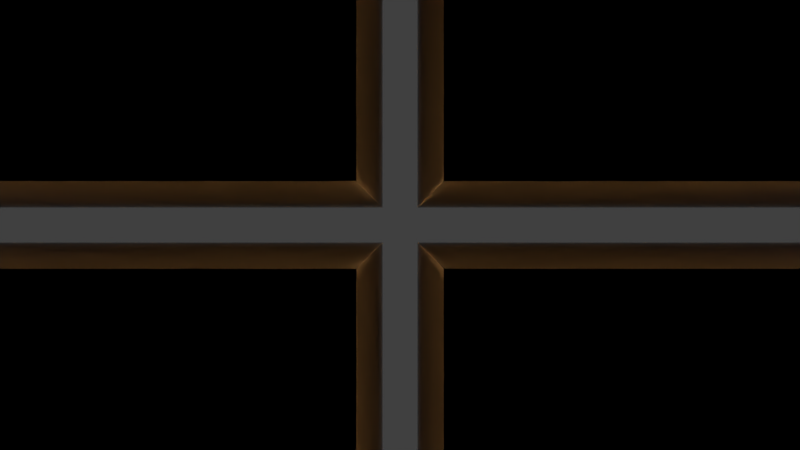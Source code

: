 # Source: character.blend  (saved by Blender 2.80.45; exported with 4.5.12 LTS)
import bpy
from mathutils import Matrix  # noqa: F401  (used for matrix-valued properties, if any)

bpy.ops.wm.read_factory_settings(use_empty=True)
scene = bpy.context.scene
scene.name = 'Scene'

# ---- collections
col_collection_1 = bpy.data.collections.new('Collection 1'); scene.collection.children.link(col_collection_1)
col_collection_2 = bpy.data.collections.new('Collection 2'); scene.collection.children.link(col_collection_2)
col_collection_6 = bpy.data.collections.new('Collection 6'); scene.collection.children.link(col_collection_6)
col_collection_6.hide_render = True
col_collection_6.hide_viewport = True
col_collection_11 = bpy.data.collections.new('Collection 11'); scene.collection.children.link(col_collection_11)
col_collection_11.hide_render = True
col_collection_11.hide_viewport = True
col_safe_zone = bpy.data.collections.new('safe_zone')  # instanced only; not linked into the scene
col_char_camera = bpy.data.collections.new('char_camera')  # instanced only; not linked into the scene

# ---- materials (node trees are filled in below, after node groups)
mat_material_001 = bpy.data.materials.new('Material.001')
mat_material_001.alpha_threshold = 0.0
mat_material_001.use_transparent_shadow = False
mat_material_001.roughness = 0.5
mat_material_003 = bpy.data.materials.new('Material.003')
mat_material_003.alpha_threshold = 0.0
mat_material_003.use_transparent_shadow = False
mat_material_003.diffuse_color = (0.8, 0.6861, 0.1371, 1.0)
mat_material_003.roughness = 0.5
mat_material = bpy.data.materials.new('Material')
mat_material.alpha_threshold = 0.0
mat_material.use_transparent_shadow = False
mat_material.diffuse_color = (0.8, 0.162, 0.1126, 1.0)
mat_material.roughness = 0.5
mat_marker_001 = bpy.data.materials.new('Marker.001')
mat_marker_001.alpha_threshold = 0.0
mat_marker_001.use_transparent_shadow = False
mat_marker_001.roughness = 0.5

# ---- material node trees
mat_material_001.use_nodes = True; mat_material_001.node_tree.nodes.clear()
_N = mat_material_001.node_tree.nodes; _L = mat_material_001.node_tree.links
n0 = _N.new('NodeUndefined'); n0.name = 'Output'; n0.location = (500, 300)
n0.inputs[1].default_value = 1.0
n1 = _N.new('ShaderNodeSeparateColor'); n1.name = 'Separate RGB'; n1.location = (-230, 308)
n2 = _N.new('NodeUndefined'); n2.name = 'Material.001'; n2.location = (-495, 384)
n2.inputs[0].default_value = (1.0, 1.0, 1.0, 1.0)
n2.inputs[1].default_value = (1.0, 1.0, 1.0, 1.0)
n2.inputs[2].default_value = 0.8
n2.inputs[3].default_value = (0.0, 0.0, 0.0)
n3 = _N.new('NodeUndefined'); n3.name = 'Extended Material'; n3.location = (50, 434)
n3.inputs[0].default_value = (0.8, 0.8, 0.8, 1.0)
n3.inputs[2].default_value = 0.8
n3.inputs[3].default_value = (0.0, 0.0, 0.0)
n3.inputs[4].default_value = (1.0, 1.0, 1.0, 1.0)
n3.inputs[5].default_value = 1.0
n3.inputs[7].default_value = 1.0
n3.inputs[8].default_value = 0.0
n3.inputs[9].default_value = 1.0
n3.inputs[10].default_value = 0.0
_L.new(n2.outputs[0], n1.inputs[0])
_L.new(n3.outputs[0], n0.inputs[0])
_L.new(n1.outputs[0], n3.inputs[1])
_L.new(n1.outputs[1], n3.inputs[6])
mat_material_003.use_nodes = True; mat_material_003.node_tree.nodes.clear()
_N = mat_material_003.node_tree.nodes; _L = mat_material_003.node_tree.links
n0 = _N.new('ShaderNodeOutputMaterial'); n0.name = 'Material Output'; n0.location = (300, 300)
n1 = _N.new('ShaderNodeBsdfPrincipled'); n1.name = 'Principled BSDF'; n1.location = (10, 300)
n1.distribution = 'GGX'
n1.subsurface_method = 'BURLEY'
n1.inputs[0].default_value = (0.8, 0.6861, 0.1371, 1.0)
n1.inputs[3].default_value = 1.45
_L.new(n1.outputs[0], n0.inputs[0])
n0.is_active_output = True
mat_material.use_nodes = True; mat_material.node_tree.nodes.clear()
_N = mat_material.node_tree.nodes; _L = mat_material.node_tree.links
n0 = _N.new('ShaderNodeOutputMaterial'); n0.name = 'Material Output'; n0.location = (300, 300)
n1 = _N.new('ShaderNodeBsdfPrincipled'); n1.name = 'Principled BSDF'; n1.location = (10, 300)
n1.distribution = 'GGX'
n1.subsurface_method = 'BURLEY'
n1.inputs[0].default_value = (0.8, 0.162, 0.1126, 1.0)
n1.inputs[3].default_value = 1.45
_L.new(n1.outputs[0], n0.inputs[0])
n0.is_active_output = True
mat_marker_001.use_nodes = True; mat_marker_001.node_tree.nodes.clear()
_N = mat_marker_001.node_tree.nodes; _L = mat_marker_001.node_tree.links
n0 = _N.new('ShaderNodeMath'); n0.name = 'Math'; n0.location = (117, 136)
n0.operation = 'MULTIPLY'
n1 = _N.new('NodeUndefined'); n1.name = 'Output'; n1.location = (337, 300)
n2 = _N.new('NodeUndefined'); n2.name = 'Geometry'; n2.location = (-856, 316)
n3 = _N.new('NodeUndefined'); n3.name = 'Material.001'; n3.location = (-450, -90)
n3.inputs[0].default_value = (1.0, 1.0, 1.0, 1.0)
n3.inputs[1].default_value = (1.0, 1.0, 1.0, 1.0)
n3.inputs[2].default_value = 0.8
n3.inputs[3].default_value = (0.0, 0.0, 0.0)
n4 = _N.new('NodeUndefined'); n4.name = 'Texture'; n4.location = (-631, 423)
n5 = _N.new('NodeUndefined'); n5.name = 'Material'; n5.location = (-103, 318)
n5.inputs[1].default_value = (1.0, 1.0, 1.0, 1.0)
n5.inputs[2].default_value = 0.8
n5.inputs[3].default_value = (0.0, 0.0, 0.0)
n6 = _N.new('ShaderNodeMix'); n6.name = 'Mix'; n6.location = (-382, 224)
n6.data_type = 'RGBA'
n6.inputs[0].default_value = 0.2591
n7 = _N.new('ShaderNodeOutputMaterial'); n7.name = 'Material Output'; n7.location = (0, 0)
_L.new(n5.outputs[0], n1.inputs[0])
_L.new(n0.outputs[0], n1.inputs[1])
_L.new(n3.outputs[0], n0.inputs[1])
_L.new(n4.outputs[1], n6.inputs[6])
_L.new(n2.outputs[4], n4.inputs[0])
_L.new(n4.outputs[0], n0.inputs[0])
_L.new(n6.outputs[2], n5.inputs[0])
n7.is_active_output = True

# ---- world
world_world = bpy.data.worlds.new('World'); scene.world = world_world
world_world.color = (0.05088, 0.05088, 0.05088)
world_world.use_sun_shadow = False
world_world.sun_shadow_jitter_overblur = 0.0
world_world.cycles.sampling_method = 'MANUAL'

# ---- cameras
cam_camera = bpy.data.cameras.new('Camera')
cam_camera.clip_end = 100.0
cam_camera.lens = 35.0
cam_camera.sensor_width = 32.0
cam_camera.sensor_height = 18.0
cam_camera.ortho_scale = 4.814
cam_camera.dof.focus_distance = 0.0
cam_camera.dof.aperture_fstop = 128.0

# ---- lights
light_hemi = bpy.data.lights.new('Hemi', 'SUN')
light_hemi.color = (0.3503, 0.3885, 1.0)
light_hemi.transmission_factor = 0.0
light_hemi.angle = 0.1993
light_hemi.energy = 0.2
light_hemi.shadow_buffer_clip_start = 0.5
light_hemi.shadow_soft_size = 0.1
light_hemi.shadow_cascade_max_distance = 1000.0
light_sun = bpy.data.lights.new('Sun', 'SUN')
light_sun.color = (1.0, 0.3301, 0.08361)
light_sun.transmission_factor = 0.0
light_sun.cutoff_distance = 10.7
light_sun.angle = 0.1993
light_sun.energy = 0.3
light_sun.shadow_buffer_clip_start = 0.5
light_sun.shadow_soft_size = 0.1
light_sun.shadow_cascade_max_distance = 1000.0
light_area = bpy.data.lights.new('Area', 'POINT')
light_area.color = (1.0, 0.4705, 0.1384)
light_area.transmission_factor = 0.0
light_area.energy = 86.0
light_area.shadow_buffer_clip_start = 0.5
light_area.shadow_soft_size = 0.465
light_area.shadow_maximum_resolution = 0.006
light_area.use_absolute_resolution = True

# ---- meshes
me_cube = bpy.data.meshes.new('Cube')
me_cube.from_pydata([(-0.0625, -0.0625, 0.03125), (-0.0625, -0.0625, 0.0625), (-0.0625, -0.0625, 0.09375), (-0.0625, 0.0625, 0.09375), (-0.0625, 0.0625, 0.0625), (-0.0625, 0.0625, 0.03125), (0.0625, 0.0625, 0.09375), (0.0625, 0.0625, 0.0625), (0.0625, 0.0625, 0.03125), (0.0625, -0.0625, 0.09375), (0.0625, -0.0625, 0.0625), (0.0625, -0.0625, 0.03125), (-0.0625, -0.0625, 0.1094), (-0.0625, 0.0625, 0.01562), (0.0625, 0.0625, 0.01562), (0.0625, -0.0625, 0.01562), (-0.0625, -0.0625, 0.01562), (-0.0625, -0.0625, 0.04688), (-0.0625, -0.0625, 0.07812), (-0.0625, 0.0625, 0.1094), (-0.0625, 0.0625, 0.07812), (-0.0625, 0.0625, 0.04688), (0.0625, 0.0625, 0.1094), (0.0625, 0.0625, 0.07812), (0.0625, 0.0625, 0.04688), (0.0625, -0.0625, 0.1094), (0.0625, -0.0625, 0.07812), (0.0625, -0.0625, 0.04688), (-0.0525, -0.0525, 0.0), (-0.0625, -0.0625, 0.01), (-0.0625, -0.0625, 0.0), (-0.0525, -0.0525, 0.125), (-0.0625, -0.0625, 0.115), (-0.0625, -0.0625, 0.125), (-0.0525, 0.0525, 0.0), (-0.0625, 0.0625, 0.01), (-0.0625, 0.0625, 0.0), (-0.0525, 0.0525, 0.125), (-0.0625, 0.0625, 0.115), (-0.0625, 0.0625, 0.125), (0.0525, -0.0525, 0.0), (0.0625, -0.0625, 0.01), (0.0625, -0.0625, 0.0), (0.0525, -0.0525, 0.125), (0.0625, -0.0625, 0.115), (0.0625, -0.0625, 0.125), (0.0525, 0.0525, 0.0), (0.0625, 0.0625, 0.01), (0.0625, 0.0625, 0.0), (0.0525, 0.0525, 0.125), (0.0625, 0.0625, 0.115), (0.0625, 0.0625, 0.125)], [], [(49, 37, 31, 43), (47, 14, 15, 41), (12, 32, 38, 19), (41, 15, 16, 29), (35, 13, 14, 47), (15, 11, 0, 16), (27, 10, 1, 17), (26, 9, 2, 18), (14, 8, 11, 15), (24, 7, 10, 27), (23, 6, 9, 26), (13, 5, 8, 14), (21, 4, 7, 24), (20, 3, 6, 23), (16, 0, 5, 13), (17, 1, 4, 21), (18, 2, 3, 20), (1, 18, 20, 4), (0, 17, 21, 5), (34, 46, 40, 28), (4, 20, 23, 7), (5, 21, 24, 8), (19, 38, 50, 22), (7, 23, 26, 10), (8, 24, 27, 11), (22, 50, 44, 25), (10, 26, 18, 1), (11, 27, 17, 0), (25, 44, 32, 12), (9, 25, 12, 2), (6, 22, 25, 9), (3, 19, 22, 6), (2, 12, 19, 3), (34, 28, 30, 36), (36, 30, 29, 35), (31, 37, 39, 33), (33, 39, 38, 32), (46, 34, 36, 48), (48, 36, 35, 47), (37, 49, 51, 39), (39, 51, 50, 38), (40, 46, 48, 42), (42, 48, 47, 41), (49, 43, 45, 51), (51, 45, 44, 50), (28, 40, 42, 30), (30, 42, 41, 29), (43, 31, 33, 45), (45, 33, 32, 44), (29, 16, 13, 35)])
me_cube.polygons.foreach_set('use_smooth', [True] * 50)
_k = {(28, 34): 1.0, (29, 35): 1.0, (31, 37): 1.0, (32, 38): 1.0, (34, 46): 1.0, (35, 47): 1.0, (37, 49): 1.0, (38, 50): 1.0, (40, 46): 1.0, (41, 47): 1.0, (43, 49): 1.0, (44, 50): 1.0, (28, 40): 1.0, (29, 41): 1.0, (31, 43): 1.0, (32, 44): 1.0}
me_cube.attributes.new('crease_edge', 'FLOAT', 'EDGE').data.foreach_set('value', [_k.get((min(e.vertices), max(e.vertices)), 0.0) for e in me_cube.edges])
me_cube.materials.append(mat_material_001)
me_cube.use_remesh_preserve_volume = False
me_cube.use_remesh_preserve_attributes = False
me_cube.use_mirror_vertex_groups = False
me_cube.update()
me_plane_003 = bpy.data.meshes.new('Plane.003')
me_plane_003.from_pydata([(-0.12, -0.12, 0.0), (0.12, -0.12, 0.0), (-0.12, 0.12, 0.0), (0.12, 0.12, 0.0)], [], [(0, 1, 3, 2)])
me_plane_003.materials.append(mat_material_003)
me_plane_003.use_remesh_preserve_volume = False
me_plane_003.use_remesh_preserve_attributes = False
me_plane_003.use_mirror_vertex_groups = False
me_plane_003.update()
me_plane_002 = bpy.data.meshes.new('Plane.002')
me_plane_002.from_pydata([(-0.12, -0.12, 0.0), (0.12, -0.12, 0.0), (-0.12, 0.12, 0.0), (0.12, 0.12, 0.0)], [], [(0, 1, 3, 2)])
me_plane_002.materials.append(mat_material)
me_plane_002.use_remesh_preserve_volume = False
me_plane_002.use_remesh_preserve_attributes = False
me_plane_002.use_mirror_vertex_groups = False
me_plane_002.update()
me_plane_000 = bpy.data.meshes.new('Plane.000')
me_plane_000.from_pydata([(0.015, 0.005, 0.125), (0.735, 0.005, 0.125), (0.015, 0.245, 0.125), (0.735, 0.245, 0.125)], [], [(0, 1, 3, 2)])
me_plane_000.use_remesh_preserve_volume = False
me_plane_000.use_remesh_preserve_attributes = False
me_plane_000.use_mirror_vertex_groups = False
me_plane_000.update()
me_plane_004 = bpy.data.meshes.new('Plane.004')
me_plane_004.from_pydata([(0.015, 0.005, 0.125), (0.735, 0.005, 0.125), (0.015, 0.245, 0.125), (0.735, 0.245, 0.125)], [], [(0, 1, 3, 2)])
me_plane_004.use_remesh_preserve_volume = False
me_plane_004.use_remesh_preserve_attributes = False
me_plane_004.use_mirror_vertex_groups = False
me_plane_004.update()
me_plane_001 = bpy.data.meshes.new('Plane.001')
me_plane_001.from_pydata([(-0.12, -0.12, 0.0), (0.12, -0.12, 0.0), (-0.12, 0.12, 0.0), (0.12, 0.12, 0.0)], [], [(0, 1, 3, 2)])
me_plane_001.use_remesh_preserve_volume = False
me_plane_001.use_remesh_preserve_attributes = False
me_plane_001.use_mirror_vertex_groups = False
me_plane_001.update()
me_cube_001 = bpy.data.meshes.new('Cube.001')
me_cube_001.from_pydata([(-0.25, -0.25, -0.25), (-0.25, -0.25, 0.25), (-0.25, 0.25, -0.25), (-0.25, 0.25, 0.25), (0.25, -0.25, -0.25), (0.25, -0.25, 0.25), (0.25, 0.25, -0.25), (0.25, 0.25, 0.25)], [], [(0, 1, 3, 2), (2, 3, 7, 6), (6, 7, 5, 4), (4, 5, 1, 0), (2, 6, 4, 0), (7, 3, 1, 5)])
me_cube_001.use_remesh_preserve_volume = False
me_cube_001.use_remesh_preserve_attributes = False
me_cube_001.use_mirror_vertex_groups = False
me_cube_001.update()
me_icosphere = bpy.data.meshes.new('Icosphere')
me_icosphere.from_pydata([(0.02818, -0.04627, 0.0114), (-0.03529, -0.04109, 0.0114), (-0.04999, 0.02087, 0.0114), (0.004399, 0.05399, 0.0114), (0.05271, 0.0125, 0.0114), (0.0172, 0.0125, 0.01688), (0.03441, 0.025, 0.01392), (0.02818, 0.04627, 0.0114), (-0.006572, 0.02023, 0.01688), (-0.01314, 0.04045, 0.01392), (-0.03529, 0.04109, 0.0114), (-0.02127, 0.0, 0.01688), (-0.04253, 0.0, 0.01392), (-0.04999, -0.02087, 0.0114), (-0.006572, -0.02023, 0.01688), (-0.01314, -0.04045, 0.01392), (0.004399, -0.05399, 0.0114), (0.0172, -0.0125, 0.01688), (0.03441, -0.025, 0.01392), (0.05271, -0.0125, 0.0114), (0.06334, 0.02023, 0.006081), (0.05568, 0.04045, 0.003286), (0.03881, 0.05399, 0.006081), (0.000338, 0.06649, 0.006081), (-0.02127, 0.06545, 0.003286), (-0.03936, 0.05359, 0.006081), (-0.06313, 0.02087, 0.006081), (-0.06882, 0.0, 0.003286), (-0.06313, -0.02087, 0.006081), (-0.03936, -0.05359, 0.006081), (-0.02127, -0.06545, 0.003286), (0.000338, -0.06649, 0.006081), (0.03881, -0.05399, 0.006081), (0.05568, -0.04045, 0.003286), (0.06334, -0.02023, 0.006081), (0.0216, 0.06649, 0.002795), (-0.05656, 0.04109, 0.002795), (-0.05656, -0.04109, 0.002795), (0.0216, -0.06649, 0.002795), (0.06991, 0.0, 0.002795), (0.06792, 0.01085, 0.004315), (0.03131, -0.06124, 0.004315), (-0.04857, -0.0487, 0.004315), (-0.06132, 0.03114, 0.004315), (0.01067, 0.06795, 0.004315), (0.03483, -0.05039, 0.00893), (-0.03716, -0.0487, 0.00893), (-0.0578, 0.02029, 0.00893), (0.001438, 0.06124, 0.00893), (0.05869, 0.01756, 0.00893), (0.01637, -0.05039, 0.01178), (0.01846, 0.0, 0.01712), (-0.04286, -0.03114, 0.01178), (-0.04286, 0.03114, 0.01178), (0.01637, 0.05039, 0.01178), (0.06792, -0.01085, 0.004315), (0.01067, -0.06795, 0.004315), (-0.06132, -0.03114, 0.004315), (-0.04857, 0.0487, 0.004315), (0.03131, 0.06124, 0.004315), (0.05869, -0.01756, 0.00893), (0.001438, -0.06124, 0.00893), (-0.0578, -0.02029, 0.00893), (-0.03716, 0.0487, 0.00893), (0.03483, 0.05039, 0.00893), (0.005704, -0.01756, 0.01712), (0.05298, 0.0, 0.01178), (-0.01493, -0.01085, 0.01712), (-0.01493, 0.01085, 0.01712), (0.005704, 0.01756, 0.01712), (0.02581, 0.01875, 0.01568), (0.04454, 0.01875, 0.01278), (0.0316, 0.03657, 0.01278), (-0.009858, 0.03034, 0.01568), (-0.004069, 0.04815, 0.01278), (-0.02501, 0.04135, 0.01278), (-0.0319, 0.0, 0.01568), (-0.04705, 0.01101, 0.01278), (-0.04705, -0.01101, 0.01278), (-0.009858, -0.03034, 0.01568), (-0.02501, -0.04135, 0.01278), (-0.004069, -0.04815, 0.01278), (0.02581, -0.01875, 0.01568), (0.0316, -0.03657, 0.01278), (0.04454, -0.01875, 0.01278), (0.06049, 0.03034, 0.004806), (0.05771, 0.04193, 0.0), (0.04755, 0.04815, 0.004806), (-0.01016, 0.0669, 0.004806), (-0.02204, 0.06784, 0.0), (-0.03111, 0.0601, 0.004806), (-0.06677, 0.01101, 0.004806), (-0.07133, 0.0, 0.0), (-0.06677, -0.01101, 0.004806), (-0.03111, -0.0601, 0.004806), (-0.02204, -0.06784, 0.0), (-0.01016, -0.0669, 0.004806), (0.04755, -0.04815, 0.004806), (0.05771, -0.04193, 0.0), (0.06049, -0.03034, 0.004806), (0.02204, 0.06784, 0.0), (-0.05771, 0.04193, 0.0), (-0.05771, -0.04193, 0.0), (0.02204, -0.06784, 0.0), (0.07133, 0.0, 0.0), (0.0197, -0.06062, 0.007968), (-0.05157, -0.03747, 0.007968), (-0.05157, 0.03747, 0.007968), (0.0197, 0.06062, 0.007968), (0.06374, 0.0, 0.007968), (-2.28e-08, 7.451e-11, 0.01782), (0.06792, -0.02207, 0.0), (0.06792, 0.02207, 0.0), (0.0, -0.07142, 0.0), (0.04198, -0.05778, 0.0), (-0.06792, -0.02207, 0.0), (-0.04198, -0.05778, 0.0), (-0.04198, 0.05778, 0.0), (-0.06792, 0.02207, 0.0), (0.04198, 0.05778, 0.0), (0.0, 0.07142, 0.0), (0.04907, -0.03565, 0.009373), (-0.01875, -0.05769, 0.009373), (-0.06066, 0.0, 0.009373), (-0.01875, 0.05769, 0.009373), (0.04907, 0.03565, 0.009373), (0.01158, -0.03565, 0.01517), (0.03749, -7.761e-11, 0.01517), (-0.03033, -0.02204, 0.01517), (-0.03033, 0.02204, 0.01517), (0.01158, 0.03565, 0.01517)], [], [(0, 50, 105, 45), (0, 45, 121, 83), (0, 83, 126, 50), (1, 52, 106, 46), (1, 46, 122, 80), (1, 80, 128, 52), (2, 53, 107, 47), (2, 47, 123, 77), (2, 77, 129, 53), (3, 54, 108, 48), (3, 48, 124, 74), (3, 74, 130, 54), (4, 66, 109, 49), (4, 49, 125, 71), (4, 71, 127, 66), (5, 51, 127, 70), (5, 70, 130, 69), (5, 69, 110, 51), (6, 70, 127, 71), (6, 71, 125, 72), (6, 72, 130, 70), (7, 72, 125, 64), (7, 64, 108, 54), (7, 54, 130, 72), (8, 69, 130, 73), (8, 73, 129, 68), (8, 68, 110, 69), (9, 73, 130, 74), (9, 74, 124, 75), (9, 75, 129, 73), (10, 75, 124, 63), (10, 63, 107, 53), (10, 53, 129, 75), (11, 68, 129, 76), (11, 76, 128, 67), (11, 67, 110, 68), (12, 76, 129, 77), (12, 77, 123, 78), (12, 78, 128, 76), (13, 78, 123, 62), (13, 62, 106, 52), (13, 52, 128, 78), (14, 67, 128, 79), (14, 79, 126, 65), (14, 65, 110, 67), (15, 79, 128, 80), (15, 80, 122, 81), (15, 81, 126, 79), (16, 81, 122, 61), (16, 61, 105, 50), (16, 50, 126, 81), (17, 65, 126, 82), (17, 82, 127, 51), (17, 51, 110, 65), (18, 82, 126, 83), (18, 83, 121, 84), (18, 84, 127, 82), (19, 84, 121, 60), (19, 60, 109, 66), (19, 66, 127, 84), (20, 40, 112, 85), (20, 85, 125, 49), (20, 49, 109, 40), (21, 85, 112, 86), (21, 86, 119, 87), (21, 87, 125, 85), (22, 87, 119, 59), (22, 59, 108, 64), (22, 64, 125, 87), (23, 44, 120, 88), (23, 88, 124, 48), (23, 48, 108, 44), (24, 88, 120, 89), (24, 89, 117, 90), (24, 90, 124, 88), (25, 90, 117, 58), (25, 58, 107, 63), (25, 63, 124, 90), (26, 43, 118, 91), (26, 91, 123, 47), (26, 47, 107, 43), (27, 91, 118, 92), (27, 92, 115, 93), (27, 93, 123, 91), (28, 93, 115, 57), (28, 57, 106, 62), (28, 62, 123, 93), (29, 42, 116, 94), (29, 94, 122, 46), (29, 46, 106, 42), (30, 94, 116, 95), (30, 95, 113, 96), (30, 96, 122, 94), (31, 96, 113, 56), (31, 56, 105, 61), (31, 61, 122, 96), (32, 41, 114, 97), (32, 97, 121, 45), (32, 45, 105, 41), (33, 97, 114, 98), (33, 98, 111, 99), (33, 99, 121, 97), (34, 99, 111, 55), (34, 55, 109, 60), (34, 60, 121, 99), (35, 59, 119, 100), (35, 100, 120, 44), (35, 44, 108, 59), (36, 58, 117, 101), (36, 101, 118, 43), (36, 43, 107, 58), (37, 57, 115, 102), (37, 102, 116, 42), (37, 42, 106, 57), (38, 56, 113, 103), (38, 103, 114, 41), (38, 41, 105, 56), (39, 55, 111, 104), (39, 104, 112, 40), (39, 40, 109, 55)])
me_icosphere.polygons.foreach_set('use_smooth', [True] * 120)
_uv = me_icosphere.uv_layers.new(name='UVMap')
_uv.uv.foreach_set('vector', [0.6833, 0.199, 0.6065, 0.1722, 0.6281, 0.1056, 0.7266, 0.1722, 0.6833, 0.199, 0.7266, 0.1722, 0.8192, 0.2681, 0.7055, 0.2621, 0.6833, 0.199, 0.7055, 0.2621, 0.5754, 0.2681, 0.6065, 0.1722, 0.2704, 0.2327, 0.2212, 0.2974, 0.1645, 0.2563, 0.2583, 0.1832, 0.2704, 0.2327, 0.2583, 0.1832, 0.3781, 0.1247, 0.3373, 0.231, 0.2704, 0.2327, 0.3373, 0.231, 0.3027, 0.3567, 0.2212, 0.2974, 0.1748, 0.6358, 0.2212, 0.7026, 0.1645, 0.7437, 0.124, 0.632, 0.1748, 0.6358, 0.124, 0.632, 0.1054, 0.5, 0.1939, 0.5716, 0.1748, 0.6358, 0.1939, 0.5716, 0.3027, 0.6433, 0.2212, 0.7026, 0.5286, 0.8512, 0.6065, 0.8278, 0.6281, 0.8944, 0.5094, 0.8984, 0.5286, 0.8512, 0.5094, 0.8984, 0.3781, 0.8753, 0.4735, 0.8133, 0.5286, 0.8512, 0.4735, 0.8133, 0.5754, 0.7319, 0.6065, 0.8278, 0.8429, 0.5813, 0.8447, 0.5, 0.9147, 0.5, 0.8818, 0.6142, 0.8429, 0.5813, 0.8818, 0.6142, 0.8192, 0.7319, 0.7897, 0.622, 0.8429, 0.5813, 0.7897, 0.622, 0.7439, 0.5, 0.8447, 0.5, 0.6119, 0.5813, 0.6201, 0.5, 0.7439, 0.5, 0.6679, 0.622, 0.6119, 0.5813, 0.6679, 0.622, 0.5754, 0.7319, 0.5371, 0.6142, 0.6119, 0.5813, 0.5371, 0.6142, 0.5, 0.5, 0.6201, 0.5, 0.7238, 0.6626, 0.6679, 0.622, 0.7439, 0.5, 0.7897, 0.622, 0.7238, 0.6626, 0.7897, 0.622, 0.8192, 0.7319, 0.7055, 0.7379, 0.7238, 0.6626, 0.7055, 0.7379, 0.5754, 0.7319, 0.6679, 0.622, 0.6833, 0.801, 0.7055, 0.7379, 0.8192, 0.7319, 0.7266, 0.8278, 0.6833, 0.801, 0.7266, 0.8278, 0.6281, 0.8944, 0.6065, 0.8278, 0.6833, 0.801, 0.6065, 0.8278, 0.5754, 0.7319, 0.7055, 0.7379, 0.4573, 0.6316, 0.5371, 0.6142, 0.5754, 0.7319, 0.4359, 0.6974, 0.4573, 0.6316, 0.4359, 0.6974, 0.3027, 0.6433, 0.4029, 0.5706, 0.4573, 0.6316, 0.4029, 0.5706, 0.5, 0.5, 0.5371, 0.6142, 0.4145, 0.7631, 0.4359, 0.6974, 0.5754, 0.7319, 0.4735, 0.8133, 0.4145, 0.7631, 0.4735, 0.8133, 0.3781, 0.8753, 0.3373, 0.769, 0.4145, 0.7631, 0.3373, 0.769, 0.3027, 0.6433, 0.4359, 0.6974, 0.2704, 0.7673, 0.3373, 0.769, 0.3781, 0.8753, 0.2583, 0.8168, 0.2704, 0.7673, 0.2583, 0.8168, 0.1645, 0.7437, 0.2212, 0.7026, 0.2704, 0.7673, 0.2212, 0.7026, 0.3027, 0.6433, 0.3373, 0.769, 0.3617, 0.5, 0.4029, 0.5706, 0.3027, 0.6433, 0.2925, 0.5, 0.3617, 0.5, 0.2925, 0.5, 0.3027, 0.3567, 0.4029, 0.4294, 0.3617, 0.5, 0.4029, 0.4294, 0.5, 0.5, 0.4029, 0.5706, 0.2233, 0.5, 0.2925, 0.5, 0.3027, 0.6433, 0.1939, 0.5716, 0.2233, 0.5, 0.1939, 0.5716, 0.1054, 0.5, 0.1939, 0.4284, 0.2233, 0.5, 0.1939, 0.4284, 0.3027, 0.3567, 0.2925, 0.5, 0.1748, 0.3642, 0.1939, 0.4284, 0.1054, 0.5, 0.124, 0.368, 0.1748, 0.3642, 0.124, 0.368, 0.1645, 0.2563, 0.2212, 0.2974, 0.1748, 0.3642, 0.2212, 0.2974, 0.3027, 0.3567, 0.1939, 0.4284, 0.4573, 0.3684, 0.4029, 0.4294, 0.3027, 0.3567, 0.4359, 0.3026, 0.4573, 0.3684, 0.4359, 0.3026, 0.5754, 0.2681, 0.5371, 0.3858, 0.4573, 0.3684, 0.5371, 0.3858, 0.5, 0.5, 0.4029, 0.4294, 0.4145, 0.2369, 0.4359, 0.3026, 0.3027, 0.3567, 0.3373, 0.231, 0.4145, 0.2369, 0.3373, 0.231, 0.3781, 0.1247, 0.4735, 0.1867, 0.4145, 0.2369, 0.4735, 0.1867, 0.5754, 0.2681, 0.4359, 0.3026, 0.5286, 0.1488, 0.4735, 0.1867, 0.3781, 0.1247, 0.5094, 0.1016, 0.5286, 0.1488, 0.5094, 0.1016, 0.6281, 0.1056, 0.6065, 0.1722, 0.5286, 0.1488, 0.6065, 0.1722, 0.5754, 0.2681, 0.4735, 0.1867, 0.6119, 0.4187, 0.5371, 0.3858, 0.5754, 0.2681, 0.6679, 0.378, 0.6119, 0.4187, 0.6679, 0.378, 0.7439, 0.5, 0.6201, 0.5, 0.6119, 0.4187, 0.6201, 0.5, 0.5, 0.5, 0.5371, 0.3858, 0.7238, 0.3374, 0.6679, 0.378, 0.5754, 0.2681, 0.7055, 0.2621, 0.7238, 0.3374, 0.7055, 0.2621, 0.8192, 0.2681, 0.7897, 0.378, 0.7238, 0.3374, 0.7897, 0.378, 0.7439, 0.5, 0.6679, 0.378, 0.8429, 0.4187, 0.7897, 0.378, 0.8192, 0.2681, 0.8818, 0.3858, 0.8429, 0.4187, 0.8818, 0.3858, 0.9147, 0.5, 0.8447, 0.5, 0.8429, 0.4187, 0.8447, 0.5, 0.7439, 0.5, 0.7897, 0.378, 0.912, 0.6316, 0.9418, 0.5706, 0.9419, 0.6436, 0.8935, 0.6974, 0.912, 0.6316, 0.8935, 0.6974, 0.8192, 0.7319, 0.8818, 0.6142, 0.912, 0.6316, 0.8818, 0.6142, 0.9147, 0.5, 0.9418, 0.5706, 0.8622, 0.7631, 0.8935, 0.6974, 0.9419, 0.6436, 0.8754, 0.7727, 0.8622, 0.7631, 0.8754, 0.7727, 0.7731, 0.8759, 0.8093, 0.8133, 0.8622, 0.7631, 0.8093, 0.8133, 0.8192, 0.7319, 0.8935, 0.6974, 0.7525, 0.8512, 0.8093, 0.8133, 0.7731, 0.8759, 0.7037, 0.8984, 0.7525, 0.8512, 0.7037, 0.8984, 0.6281, 0.8944, 0.7266, 0.8278, 0.7525, 0.8512, 0.7266, 0.8278, 0.8192, 0.7319, 0.8093, 0.8133, 0.5022, 0.9325, 0.5694, 0.942, 0.5, 0.9646, 0.4339, 0.9352, 0.5022, 0.9325, 0.4339, 0.9352, 0.3781, 0.8753, 0.5094, 0.8984, 0.5022, 0.9325, 0.5094, 0.8984, 0.6281, 0.8944, 0.5694, 0.942, 0.3617, 0.9258, 0.4339, 0.9352, 0.5, 0.9646, 0.3566, 0.9413, 0.3617, 0.9258, 0.3566, 0.9413, 0.2269, 0.8759, 0.2977, 0.891, 0.3617, 0.9258, 0.2977, 0.891, 0.3781, 0.8753, 0.4339, 0.9352, 0.244, 0.8486, 0.2977, 0.891, 0.2269, 0.8759, 0.1841, 0.8168, 0.244, 0.8486, 0.1841, 0.8168, 0.1645, 0.7437, 0.2583, 0.8168, 0.244, 0.8486, 0.2583, 0.8168, 0.3781, 0.8753, 0.2977, 0.891, 0.08931, 0.6358, 0.1011, 0.7026, 0.05815, 0.6436, 0.06565, 0.5716, 0.08931, 0.6358, 0.06565, 0.5716, 0.1054, 0.5, 0.124, 0.632, 0.08931, 0.6358, 0.124, 0.632, 0.1645, 0.7437, 0.1011, 0.7026, 0.05232, 0.5, 0.06565, 0.5716, 0.05815, 0.6436, 0.03599, 0.5, 0.05232, 0.5, 0.03599, 0.5, 0.05815, 0.3564, 0.06565, 0.4284, 0.05232, 0.5, 0.06565, 0.4284, 0.1054, 0.5, 0.06565, 0.5716, 0.08931, 0.3642, 0.06565, 0.4284, 0.05815, 0.3564, 0.1011, 0.2974, 0.08931, 0.3642, 0.1011, 0.2974, 0.1645, 0.2563, 0.124, 0.368, 0.08931, 0.3642, 0.124, 0.368, 0.1054, 0.5, 0.06565, 0.4284, 0.244, 0.1514, 0.1841, 0.1832, 0.2269, 0.1241, 0.2977, 0.109, 0.244, 0.1514, 0.2977, 0.109, 0.3781, 0.1247, 0.2583, 0.1832, 0.244, 0.1514, 0.2583, 0.1832, 0.1645, 0.2563, 0.1841, 0.1832, 0.3617, 0.07423, 0.2977, 0.109, 0.2269, 0.1241, 0.3566, 0.0587, 0.3617, 0.07423, 0.3566, 0.0587, 0.5, 0.03541, 0.4339, 0.06478, 0.3617, 0.07423, 0.4339, 0.06478, 0.3781, 0.1247, 0.2977, 0.109, 0.5022, 0.06746, 0.4339, 0.06478, 0.5, 0.03541, 0.5694, 0.058, 0.5022, 0.06746, 0.5694, 0.058, 0.6281, 0.1056, 0.5094, 0.1016, 0.5022, 0.06746, 0.5094, 0.1016, 0.3781, 0.1247, 0.4339, 0.06478, 0.7525, 0.1488, 0.7037, 0.1016, 0.7731, 0.1241, 0.8093, 0.1867, 0.7525, 0.1488, 0.8093, 0.1867, 0.8192, 0.2681, 0.7266, 0.1722, 0.7525, 0.1488, 0.7266, 0.1722, 0.6281, 0.1056, 0.7037, 0.1016, 0.8622, 0.2369, 0.8093, 0.1867, 0.7731, 0.1241, 0.8754, 0.2273, 0.8622, 0.2369, 0.8754, 0.2273, 0.9419, 0.3564, 0.8935, 0.3026, 0.8622, 0.2369, 0.8935, 0.3026, 0.8192, 0.2681, 0.8093, 0.1867, 0.912, 0.3684, 0.8935, 0.3026, 0.9419, 0.3564, 0.9418, 0.4294, 0.912, 0.3684, 0.9418, 0.4294, 0.9147, 0.5, 0.8818, 0.3858, 0.912, 0.3684, 0.8818, 0.3858, 0.8192, 0.2681, 0.8935, 0.3026, 0.6405, 0.9325, 0.7037, 0.8984, 0.7731, 0.8759, 0.6434, 0.9413, 0.6405, 0.9325, 0.6434, 0.9413, 0.5, 0.9646, 0.5694, 0.942, 0.6405, 0.9325, 0.5694, 0.942, 0.6281, 0.8944, 0.7037, 0.8984, 0.1321, 0.7673, 0.1841, 0.8168, 0.2269, 0.8759, 0.1246, 0.7727, 0.1321, 0.7673, 0.1246, 0.7727, 0.05815, 0.6436, 0.1011, 0.7026, 0.1321, 0.7673, 0.1011, 0.7026, 0.1645, 0.7437, 0.1841, 0.8168, 0.1321, 0.2327, 0.1011, 0.2974, 0.05815, 0.3564, 0.1246, 0.2273, 0.1321, 0.2327, 0.1246, 0.2273, 0.2269, 0.1241, 0.1841, 0.1832, 0.1321, 0.2327, 0.1841, 0.1832, 0.1645, 0.2563, 0.1011, 0.2974, 0.6405, 0.06746, 0.5694, 0.058, 0.5, 0.03541, 0.6434, 0.0587, 0.6405, 0.06746, 0.6434, 0.0587, 0.7731, 0.1241, 0.7037, 0.1016, 0.6405, 0.06746, 0.7037, 0.1016, 0.6281, 0.1056, 0.5694, 0.058, 0.9548, 0.5, 0.9418, 0.4294, 0.9419, 0.3564, 0.964, 0.5, 0.9548, 0.5, 0.964, 0.5, 0.9419, 0.6436, 0.9418, 0.5706, 0.9548, 0.5, 0.9418, 0.5706, 0.9147, 0.5, 0.9418, 0.4294])
me_icosphere.materials.append(mat_marker_001)
me_icosphere.use_remesh_preserve_volume = False
me_icosphere.use_remesh_preserve_attributes = False
me_icosphere.use_mirror_vertex_groups = False
me_icosphere.update()
arm_armature = bpy.data.armatures.new('Armature')  # bones are not reproduced

# ---- objects
ob_char_root = bpy.data.objects.new('char_root', None)
ob_feel_back_under = bpy.data.objects.new('feel_back_under', None)
ob_mock_ground = bpy.data.objects.new('mock_ground', None)
ob_feel_fwd_under = bpy.data.objects.new('feel_fwd_under', None)
ob_arm = bpy.data.objects.new('arm', arm_armature)
ob_spring = bpy.data.objects.new('spring', me_cube)
ob_feel_back = bpy.data.objects.new('feel_back', None)
ob_feel_back_down = bpy.data.objects.new('feel_back_down', None)
ob_feel_fwd_down = bpy.data.objects.new('feel_fwd_down', None)
ob_feel_fwd = bpy.data.objects.new('feel_fwd', None)
ob_settings = bpy.data.objects.new('settings', None)
ob_safe_zone = bpy.data.objects.new('safe_zone', None)
ob_nostep_002 = bpy.data.objects.new('NoStep.002', me_plane_003)
ob_nostep_001 = bpy.data.objects.new('NoStep.001', me_plane_003)
ob_nostep = bpy.data.objects.new('NoStep', me_plane_002)
ob_floor_003 = bpy.data.objects.new('Floor.003', me_plane_000)
ob_floor_002 = bpy.data.objects.new('Floor.002', me_plane_004)
ob_char_camera = bpy.data.objects.new('char_camera', None)
ob_hemi = bpy.data.objects.new('Hemi', light_hemi)
ob_sun = bpy.data.objects.new('Sun', light_sun)
ob_floor_004 = bpy.data.objects.new('Floor.004', me_plane_001)
ob_floor_001 = bpy.data.objects.new('Floor.001', me_plane_001)
ob_char_collision = bpy.data.objects.new('char_collision', me_cube_001)
ob_life_light = bpy.data.objects.new('life_light', light_area)
ob_floor = bpy.data.objects.new('Floor', me_plane_001)
ob_dir_marker = bpy.data.objects.new('dir_marker', me_icosphere)
ob_safezone = bpy.data.objects.new('SafeZone', None)
ob_char_cam = bpy.data.objects.new('char_cam', cam_camera)

# ---- transforms, parenting, visibility, modifiers, constraints
ob_char_root.location = (0.0, 0.0, 0.0)
ob_char_root.empty_display_type = 'ARROWS'
ob_char_root.empty_display_size = 0.125
ob_char_root.lineart.crease_threshold = 0.0
ob_feel_back_under.parent = ob_char_root
ob_feel_back_under.location = (0.0, -0.25, -0.125)
ob_feel_back_under.rotation_euler = (-1.571, 2.22e-16, 2.22e-16)
ob_feel_back_under.empty_display_type = 'SINGLE_ARROW'
ob_feel_back_under.empty_display_size = 0.25
ob_feel_back_under.lineart.crease_threshold = 0.0
ob_mock_ground.parent = ob_char_root
ob_mock_ground.location = (0.0, 0.0, -0.125)
ob_mock_ground.empty_display_type = 'CUBE'
ob_mock_ground.empty_display_size = 0.125
ob_mock_ground.lineart.crease_threshold = 0.0
ob_feel_fwd_under.parent = ob_char_root
ob_feel_fwd_under.location = (0.0, 0.25, -0.125)
ob_feel_fwd_under.rotation_euler = (1.571, -2.22e-16, 2.22e-16)
ob_feel_fwd_under.empty_display_type = 'SINGLE_ARROW'
ob_feel_fwd_under.empty_display_size = 0.25
ob_feel_fwd_under.lineart.crease_threshold = 0.0
ob_arm.parent = ob_char_root
ob_arm.location = (0.0, 0.0, 0.0)
ob_arm.show_in_front = True
ob_arm.lineart.crease_threshold = 0.0
ob_spring.parent = ob_arm
ob_spring.location = (0.0, 0.0, 0.0)
ob_spring.color = (1.0, 0.001979, 0.0, 1.0)
ob_spring.lineart.crease_threshold = 0.0
_vg = ob_spring.vertex_groups.new(name='top')
for _i, _w in zip([12, 19, 22, 25, 31, 32, 33, 37, 38, 39, 43, 44, 45, 49, 50, 51], [0.5018, 0.5018, 0.5018, 0.5018, 1.0, 0.6812, 1.0, 1.0, 0.6812, 1.0, 1.0, 0.6812, 1.0, 1.0, 0.6812, 1.0]): _vg.add([_i], _w, 'REPLACE')
_vg = ob_spring.vertex_groups.new(name='mid')
for _i, _w in zip([0, 1, 2, 3, 4, 5, 6, 7, 8, 9, 10, 11, 12, 13, 14, 15, 16, 17, 18, 19, 20, 21, 22, 23, 24, 25, 26, 27, 29, 32, 35, 38, 41, 44, 47, 50], [0.3114, 1.0, 1.0, 1.0, 1.0, 0.3114, 1.0, 1.0, 0.3114, 1.0, 1.0, 0.3114, 1.0, 0.1099, 0.1099, 0.1099, 0.1099, 1.0, 1.0, 1.0, 1.0, 1.0, 1.0, 1.0, 1.0, 1.0, 1.0, 1.0, 0.07033, 0.64, 0.07033, 0.64, 0.07033, 0.64, 0.07033, 0.64]): _vg.add([_i], _w, 'REPLACE')
_vg = ob_spring.vertex_groups.new(name='bot')
for _i, _w in zip([0, 5, 8, 11, 13, 14, 15, 16, 28, 29, 30, 34, 35, 36, 40, 41, 42, 46, 47, 48], [0.6081, 0.6081, 0.6081, 0.6081, 0.5018, 0.5018, 0.5018, 0.5018, 1.0, 0.6812, 1.0, 1.0, 0.6812, 1.0, 1.0, 0.6812, 1.0, 1.0, 0.6812, 1.0]): _vg.add([_i], _w, 'REPLACE')
_m = ob_spring.modifiers.new('Armature', 'ARMATURE')
_m.object = ob_arm
_m = ob_spring.modifiers.new('Subsurf', 'SUBSURF')
_m.uv_smooth = 'PRESERVE_CORNERS'
_m.quality = 2
_m.levels = 3
_m.show_only_control_edges = False
ob_feel_back.parent = ob_char_root
ob_feel_back.location = (0.0, 0.0, 0.125)
ob_feel_back.rotation_euler = (-1.571, -0.0, 3.142)
ob_feel_back.empty_display_type = 'SINGLE_ARROW'
ob_feel_back.empty_display_size = 0.25
ob_feel_back.lineart.crease_threshold = 0.0
ob_feel_back_down.parent = ob_char_root
ob_feel_back_down.location = (0.0, -0.25, 0.125)
ob_feel_back_down.rotation_euler = (3.142, -0.0, 0.0)
ob_feel_back_down.empty_display_type = 'SINGLE_ARROW'
ob_feel_back_down.empty_display_size = 0.25
ob_feel_back_down.lineart.crease_threshold = 0.0
ob_feel_fwd_down.parent = ob_char_root
ob_feel_fwd_down.location = (0.0, 0.25, 0.125)
ob_feel_fwd_down.rotation_euler = (3.142, -0.0, 0.0)
ob_feel_fwd_down.empty_display_type = 'SINGLE_ARROW'
ob_feel_fwd_down.empty_display_size = 0.25
ob_feel_fwd_down.lineart.crease_threshold = 0.0
ob_feel_fwd.parent = ob_char_root
ob_feel_fwd.location = (0.0, 0.0, 0.125)
ob_feel_fwd.rotation_euler = (-1.571, -0.0, 0.0)
ob_feel_fwd.empty_display_type = 'SINGLE_ARROW'
ob_feel_fwd.empty_display_size = 0.25
ob_feel_fwd.lineart.crease_threshold = 0.0
ob_settings.location = (-0.6927, -0.7158, 0.5614)
ob_settings.lineart.crease_threshold = 0.0
ob_safe_zone.location = (0.875, 0.875, 0.0)
ob_safe_zone.scale = (0.125, 0.125, 0.125)
ob_safe_zone.show_instancer_for_render = False
ob_safe_zone.instance_type = 'COLLECTION'
ob_safe_zone.lineart.crease_threshold = 0.0
ob_nostep_002.location = (0.125, -0.625, -0.125)
ob_nostep_002.rotation_euler = (1.776e-14, -9.065e-08, 1.571)
ob_nostep_002.lineart.crease_threshold = 0.0
_m = ob_nostep_002.modifiers.new('Solidify', 'SOLIDIFY')
_m.thickness = 0.24
_m.offset = 0.0
_m.nonmanifold_thickness_mode = 'FIXED'
_m.nonmanifold_merge_threshold = 0.0003
ob_nostep_001.location = (0.625, 0.125, 0.125)
ob_nostep_001.rotation_euler = (1.776e-14, -9.065e-08, 1.571)
ob_nostep_001.lineart.crease_threshold = 0.0
_m = ob_nostep_001.modifiers.new('Solidify', 'SOLIDIFY')
_m.thickness = 0.24
_m.offset = 0.0
_m.nonmanifold_thickness_mode = 'FIXED'
_m.nonmanifold_merge_threshold = 0.0003
ob_nostep.location = (0.125, -0.875, -0.125)
ob_nostep.rotation_euler = (1.776e-14, -9.065e-08, 1.571)
ob_nostep.lineart.crease_threshold = 0.0
_m = ob_nostep.modifiers.new('Solidify', 'SOLIDIFY')
_m.thickness = 0.24
_m.offset = 0.0
_m.nonmanifold_thickness_mode = 'FIXED'
_m.nonmanifold_merge_threshold = 0.0003
ob_floor_003.location = (-0.75, 1.093e-08, 0.5)
ob_floor_003.rotation_euler = (1.776e-14, -9.065e-08, 1.571)
ob_floor_003.lineart.crease_threshold = 0.0
_m = ob_floor_003.modifiers.new('Solidify', 'SOLIDIFY')
_m.thickness = 0.24
_m.offset = 0.0
_m.nonmanifold_thickness_mode = 'FIXED'
_m.nonmanifold_merge_threshold = 0.0003
_m = ob_floor_003.modifiers.new('Array', 'ARRAY')
_m.count = 3
_m.use_constant_offset = True
_m.constant_offset_displace = (0.0, 0.25, 0.0)
_m.use_relative_offset = False
ob_floor_002.location = (4.47e-08, -1.887e-08, 2.266e-08)
ob_floor_002.rotation_euler = (1.776e-14, -9.065e-08, 1.571)
ob_floor_002.lineart.crease_threshold = 0.0
_m = ob_floor_002.modifiers.new('Solidify', 'SOLIDIFY')
_m.thickness = 0.24
_m.offset = 0.0
_m.nonmanifold_thickness_mode = 'FIXED'
_m.nonmanifold_merge_threshold = 0.0003
_m = ob_floor_002.modifiers.new('Array', 'ARRAY')
_m.count = 3
_m.use_constant_offset = True
_m.constant_offset_displace = (0.0, 0.25, 0.25)
_m.use_relative_offset = False
ob_char_camera.location = (0.7544, -0.5074, 1.137)
ob_char_camera.rotation_euler = (0.7902, 0.1442, 0.7568)
ob_char_camera.show_instancer_for_render = False
ob_char_camera.instance_type = 'COLLECTION'
ob_char_camera.lineart.crease_threshold = 0.0
ob_hemi.location = (0.125, 0.125, 2.166)
ob_hemi.lineart.crease_threshold = 0.0
ob_sun.location = (4.258, -1.727, 5.962)
ob_sun.rotation_euler = (0.1824, 0.636, -0.1202)
ob_sun.lineart.crease_threshold = 0.0
ob_floor_004.location = (0.125, 1.625, 0.8735)
ob_floor_004.lineart.crease_threshold = 0.0
_m = ob_floor_004.modifiers.new('Solidify', 'SOLIDIFY')
_m.thickness = 0.24
_m.offset = 0.0
_m.nonmanifold_thickness_mode = 'FIXED'
_m.nonmanifold_merge_threshold = 0.0003
_m = ob_floor_004.modifiers.new('Array', 'ARRAY')
_m.count = 4
_m.use_constant_offset = True
_m.constant_offset_displace = (0.0, 0.0, 0.25)
_m.use_relative_offset = False
ob_floor_001.location = (0.125, 0.875, 0.1235)
ob_floor_001.lineart.crease_threshold = 0.0
_m = ob_floor_001.modifiers.new('Solidify', 'SOLIDIFY')
_m.thickness = 0.24
_m.offset = 0.0
_m.nonmanifold_thickness_mode = 'FIXED'
_m.nonmanifold_merge_threshold = 0.0003
_m = ob_floor_001.modifiers.new('Array', 'ARRAY')
_m.count = 3
_m.use_constant_offset = True
_m.constant_offset_displace = (0.0, 0.25, 0.25)
_m.use_relative_offset = False
ob_char_collision.parent = ob_char_root
ob_char_collision.location = (0.0, 0.0, 0.06699)
ob_char_collision.scale = (0.192, 0.192, 0.192)
ob_char_collision.hide_render = True
ob_char_collision.display_type = 'WIRE'
ob_char_collision.lineart.crease_threshold = 0.0
ob_life_light.location = (0.0, 0.0, 0.0797)
ob_life_light.scale = (5.935, 5.935, 5.935)
ob_life_light.lineart.crease_threshold = 0.0
ob_floor.location = (-0.625, -0.375, -0.0015)
ob_floor.lineart.crease_threshold = 0.0
_m = ob_floor.modifiers.new('Array', 'ARRAY')
_m.count = 7
_m.use_constant_offset = True
_m.constant_offset_displace = (0.25, 0.0, 0.0)
_m.use_relative_offset = False
_m = ob_floor.modifiers.new('Array.001', 'ARRAY')
_m.count = 6
_m.use_constant_offset = True
_m.constant_offset_displace = (0.0, 0.25, 0.0)
_m.use_relative_offset = False
_m = ob_floor.modifiers.new('Solidify', 'SOLIDIFY')
_m.thickness = 0.25
_m.nonmanifold_thickness_mode = 'FIXED'
_m.nonmanifold_merge_threshold = 0.0003
ob_dir_marker.location = (0.1015, 0.1828, 0.02167)
ob_dir_marker.hide_render = True
ob_dir_marker.lineart.crease_threshold = 0.0
ob_safezone.location = (0.0, 0.0, 0.0)
ob_safezone.empty_display_type = 'SPHERE'
ob_safezone.lineart.crease_threshold = 0.0
ob_char_cam.location = (0.0, 0.0, 0.0)
ob_char_cam.lock_rotations_4d = False
ob_char_cam.empty_display_type = 'ARROWS'
ob_char_cam.color = (0.0, 0.0, 0.0, 0.0)
ob_char_cam.display_type = 'WIRE'
ob_char_cam.lineart.crease_threshold = 0.0
ob_safe_zone.instance_collection = col_safe_zone
ob_char_camera.instance_collection = col_char_camera

# ---- collection membership
col_collection_1.objects.link(ob_char_root)
col_collection_1.objects.link(ob_feel_back_under)
col_collection_1.objects.link(ob_mock_ground)
col_collection_1.objects.link(ob_feel_fwd_under)
col_collection_1.objects.link(ob_arm)
col_collection_1.objects.link(ob_spring)
col_collection_1.objects.link(ob_feel_back)
col_collection_1.objects.link(ob_feel_back_down)
col_collection_1.objects.link(ob_feel_fwd_down)
col_collection_1.objects.link(ob_feel_fwd)
col_collection_2.objects.link(ob_settings)
col_collection_2.objects.link(ob_safe_zone)
col_collection_2.objects.link(ob_nostep_002)
col_collection_2.objects.link(ob_nostep_001)
col_collection_2.objects.link(ob_nostep)
col_collection_2.objects.link(ob_floor_003)
col_collection_2.objects.link(ob_floor_002)
col_collection_2.objects.link(ob_char_camera)
col_collection_2.objects.link(ob_hemi)
col_collection_2.objects.link(ob_sun)
col_collection_2.objects.link(ob_floor_004)
col_collection_2.objects.link(ob_floor_001)
col_collection_2.objects.link(ob_char_collision)
col_collection_2.objects.link(ob_life_light)
col_collection_2.objects.link(ob_floor)
col_collection_6.objects.link(ob_dir_marker)
col_collection_11.objects.link(ob_safezone)
col_collection_11.objects.link(ob_char_cam)
col_safe_zone.objects.link(ob_safezone)
col_char_camera.objects.link(ob_char_cam)

# ---- scene / render settings (as saved in the file)
scene.camera = ob_char_cam
scene.frame_start = 1; scene.frame_end = 103; scene.frame_set(1)
scene.render.engine = 'BLENDER_EEVEE_NEXT'
scene.render.resolution_percentage = 50
scene.render.dither_intensity = 0.0
scene.render.motion_blur_shutter = 1.0
scene.cycles.use_denoising = False
scene.cycles.samples = 128
scene.cycles.sampling_pattern = 'TABULATED_SOBOL'
scene.cycles.use_adaptive_sampling = False
scene.cycles.use_light_tree = False
scene.cycles.blur_glossy = 0.0
scene.cycles.sample_clamp_indirect = 0.0
scene.view_settings.view_transform = 'Standard'
bpy.context.view_layer.update()
